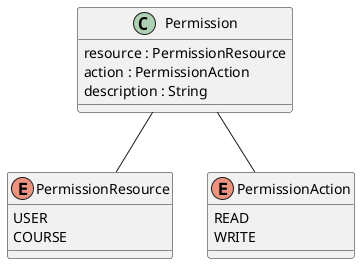

The diagram above was rendered by PlantUML. Its source (embedded in the PNG):
@startuml
class Permission {
	resource : PermissionResource
	action : PermissionAction
	description : String
}

enum PermissionResource {
	USER
	COURSE
}

enum PermissionAction {
	READ
	WRITE
}

Permission -- PermissionResource
Permission -- PermissionAction
@enduml